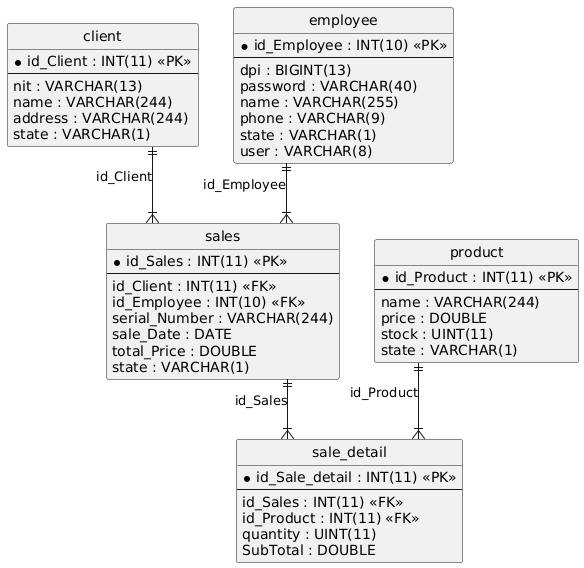

The diagram above was rendered by PlantUML. Its source (embedded in the PNG):
@startuml
hide circle
skinparam linetype ortho

entity "client" as client {
  * id_Client : INT(11) <<PK>>
  --
  nit : VARCHAR(13)
  name : VARCHAR(244)
  address : VARCHAR(244)
  state : VARCHAR(1)
}

entity "product" as product {
  * id_Product : INT(11) <<PK>>
  --
  name : VARCHAR(244)
  price : DOUBLE
  stock : UINT(11)
  state : VARCHAR(1)
}

entity "employee" as employee {
  * id_Employee : INT(10) <<PK>>
  --
  dpi : BIGINT(13)
  password : VARCHAR(40)
  name : VARCHAR(255)
  phone : VARCHAR(9)
  state : VARCHAR(1)
  user : VARCHAR(8)
}

entity "sales" as sales {
  * id_Sales : INT(11) <<PK>>
  --
  id_Client : INT(11) <<FK>>
  id_Employee : INT(10) <<FK>>
  serial_Number : VARCHAR(244)
  sale_Date : DATE
  total_Price : DOUBLE
  state : VARCHAR(1)
}

entity "sale_detail" as sale_detail {
  * id_Sale_detail : INT(11) <<PK>>
  --
  id_Sales : INT(11) <<FK>>
  id_Product : INT(11) <<FK>>
  quantity : UINT(11)
  SubTotal : DOUBLE
}

client ||--|{ sales : "id_Client"
employee ||--|{ sales : "id_Employee"
sales ||--|{ sale_detail : "id_Sales"
product ||--|{ sale_detail : "id_Product"
@enduml